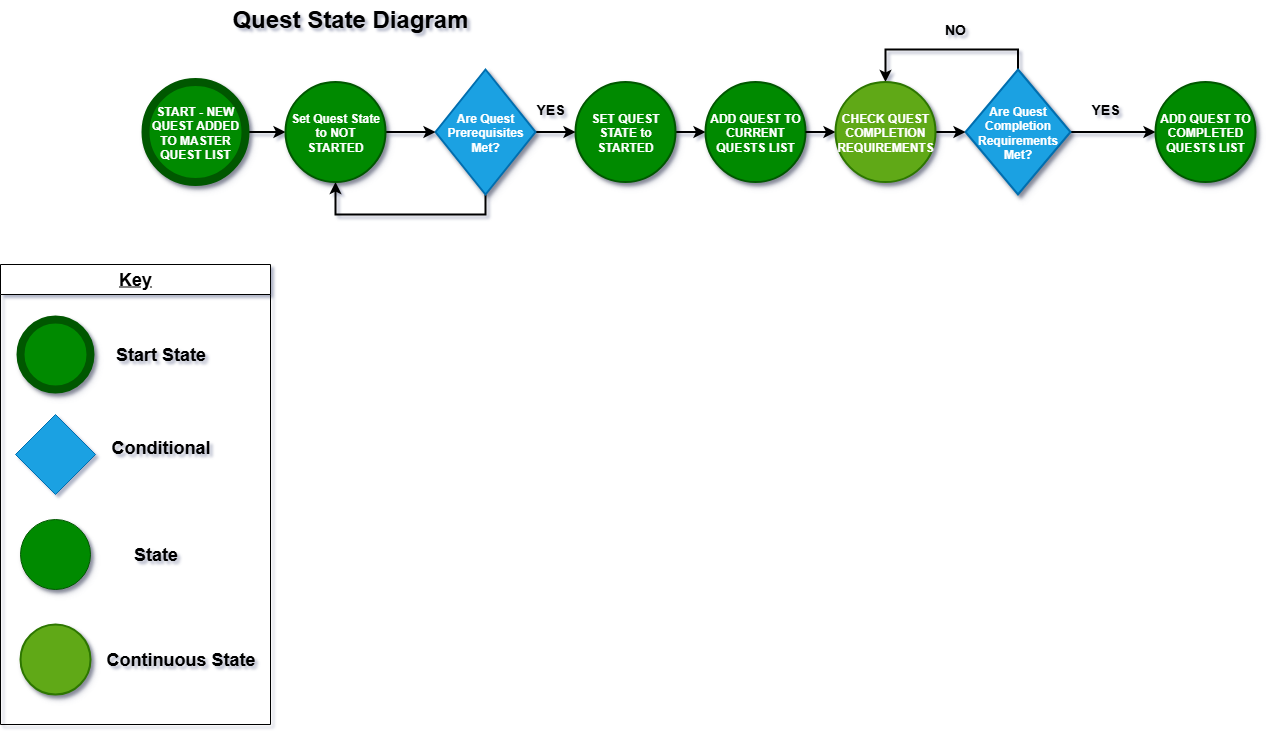

The diagram above was exported from draw.io. Its source (the exported page's mxGraphModel, read from the mxfile embedded in the PNG):
<mxGraphModel dx="3227" dy="1295" grid="1" gridSize="10" guides="1" tooltips="1" connect="1" arrows="1" fold="1" page="1" pageScale="1" pageWidth="850" pageHeight="1100" math="0" shadow="0">
  <root>
    <mxCell id="0" />
    <mxCell id="1" parent="0" />
    <mxCell id="3cnmCFHyHpoGHbtreToz-27" style="edgeStyle=orthogonalEdgeStyle;rounded=0;orthogonalLoop=1;jettySize=auto;html=1;exitX=1;exitY=0.5;exitDx=0;exitDy=0;entryX=0;entryY=0.5;entryDx=0;entryDy=0;strokeWidth=2;" edge="1" parent="1" source="QvBnGDEaXVRjBQvVWwXC-3" target="QvBnGDEaXVRjBQvVWwXC-34">
      <mxGeometry relative="1" as="geometry" />
    </mxCell>
    <mxCell id="QvBnGDEaXVRjBQvVWwXC-3" value="&lt;b&gt;&lt;font style=&quot;color: rgb(255, 255, 255);&quot;&gt;SET QUEST STATE to STARTED&lt;/font&gt;&lt;/b&gt;" style="ellipse;whiteSpace=wrap;html=1;aspect=fixed;strokeWidth=2;shadow=1;fillColor=#008a00;fontColor=#ffffff;strokeColor=#005700;" parent="1" vertex="1">
      <mxGeometry x="-120" y="407.5" width="100" height="100" as="geometry" />
    </mxCell>
    <mxCell id="3cnmCFHyHpoGHbtreToz-28" style="edgeStyle=orthogonalEdgeStyle;rounded=0;orthogonalLoop=1;jettySize=auto;html=1;entryX=0.5;entryY=0;entryDx=0;entryDy=0;exitX=0.5;exitY=0;exitDx=0;exitDy=0;strokeWidth=2;" edge="1" parent="1" source="QvBnGDEaXVRjBQvVWwXC-9" target="3cnmCFHyHpoGHbtreToz-25">
      <mxGeometry relative="1" as="geometry" />
    </mxCell>
    <mxCell id="3cnmCFHyHpoGHbtreToz-29" style="edgeStyle=orthogonalEdgeStyle;rounded=0;orthogonalLoop=1;jettySize=auto;html=1;strokeWidth=2;entryX=0;entryY=0.5;entryDx=0;entryDy=0;" edge="1" parent="1" source="QvBnGDEaXVRjBQvVWwXC-9" target="3cnmCFHyHpoGHbtreToz-30">
      <mxGeometry relative="1" as="geometry">
        <mxPoint x="420" y="457.5" as="targetPoint" />
      </mxGeometry>
    </mxCell>
    <mxCell id="QvBnGDEaXVRjBQvVWwXC-9" value="&lt;b&gt;Are Quest Completion Requirements Met?&lt;/b&gt;" style="rhombus;whiteSpace=wrap;html=1;strokeWidth=2;shadow=1;fillColor=#1ba1e2;fontColor=#ffffff;strokeColor=#006EAF;" parent="1" vertex="1">
      <mxGeometry x="270" y="395" width="105" height="125" as="geometry" />
    </mxCell>
    <mxCell id="QvBnGDEaXVRjBQvVWwXC-26" value="&lt;b&gt;&lt;font style=&quot;font-size: 24px;&quot;&gt;Quest State Diagram&lt;/font&gt;&lt;/b&gt;" style="text;html=1;align=center;verticalAlign=middle;whiteSpace=wrap;rounded=0;glass=0;shadow=1;" parent="1" vertex="1">
      <mxGeometry x="-610" y="330" width="530" height="30" as="geometry" />
    </mxCell>
    <mxCell id="3cnmCFHyHpoGHbtreToz-22" style="edgeStyle=orthogonalEdgeStyle;rounded=0;orthogonalLoop=1;jettySize=auto;html=1;strokeWidth=2;" edge="1" parent="1" source="3cnmCFHyHpoGHbtreToz-25" target="QvBnGDEaXVRjBQvVWwXC-9">
      <mxGeometry relative="1" as="geometry" />
    </mxCell>
    <mxCell id="QvBnGDEaXVRjBQvVWwXC-34" value="&lt;b&gt;&lt;font style=&quot;color: rgb(255, 255, 255);&quot;&gt;ADD QUEST TO CURRENT QUESTS LIST&lt;/font&gt;&lt;/b&gt;" style="ellipse;whiteSpace=wrap;html=1;aspect=fixed;strokeWidth=2;shadow=1;fillColor=#008a00;fontColor=#ffffff;strokeColor=#005700;" parent="1" vertex="1">
      <mxGeometry x="10" y="407.5" width="100" height="100" as="geometry" />
    </mxCell>
    <mxCell id="3cnmCFHyHpoGHbtreToz-1" value="&lt;font style=&quot;font-size: 18px;&quot;&gt;&lt;u&gt;Key&lt;/u&gt;&lt;/font&gt;" style="swimlane;whiteSpace=wrap;html=1;startSize=30;" vertex="1" parent="1">
      <mxGeometry x="-695" y="590" width="270" height="460" as="geometry" />
    </mxCell>
    <mxCell id="3cnmCFHyHpoGHbtreToz-2" value="" style="rhombus;whiteSpace=wrap;html=1;fillColor=#1ba1e2;fontColor=#ffffff;strokeColor=#006EAF;" vertex="1" parent="3cnmCFHyHpoGHbtreToz-1">
      <mxGeometry x="15" y="150" width="80" height="80" as="geometry" />
    </mxCell>
    <mxCell id="3cnmCFHyHpoGHbtreToz-3" value="&lt;font style=&quot;font-size: 18px;&quot;&gt;&lt;b&gt;Conditional&lt;/b&gt;&lt;/font&gt;&lt;div&gt;&lt;br&gt;&lt;/div&gt;" style="text;html=1;align=center;verticalAlign=middle;resizable=0;points=[];autosize=1;strokeColor=none;fillColor=none;" vertex="1" parent="3cnmCFHyHpoGHbtreToz-1">
      <mxGeometry x="100" y="165" width="120" height="50" as="geometry" />
    </mxCell>
    <mxCell id="3cnmCFHyHpoGHbtreToz-4" value="" style="ellipse;whiteSpace=wrap;html=1;aspect=fixed;shadow=1;fillColor=#008a00;fontColor=#ffffff;strokeColor=#005700;" vertex="1" parent="3cnmCFHyHpoGHbtreToz-1">
      <mxGeometry x="20" y="255" width="70" height="70" as="geometry" />
    </mxCell>
    <mxCell id="3cnmCFHyHpoGHbtreToz-5" value="&lt;div&gt;&lt;span style=&quot;font-size: 18px;&quot;&gt;&lt;b&gt;State&lt;/b&gt;&lt;/span&gt;&lt;/div&gt;" style="text;html=1;align=center;verticalAlign=middle;resizable=0;points=[];autosize=1;strokeColor=none;fillColor=none;" vertex="1" parent="3cnmCFHyHpoGHbtreToz-1">
      <mxGeometry x="120" y="270" width="70" height="40" as="geometry" />
    </mxCell>
    <mxCell id="3cnmCFHyHpoGHbtreToz-14" value="" style="ellipse;whiteSpace=wrap;html=1;aspect=fixed;strokeWidth=8;shadow=1;fillColor=#008a00;fontColor=#ffffff;strokeColor=#005700;" vertex="1" parent="3cnmCFHyHpoGHbtreToz-1">
      <mxGeometry x="20" y="55" width="70" height="70" as="geometry" />
    </mxCell>
    <mxCell id="3cnmCFHyHpoGHbtreToz-15" value="&lt;div&gt;&lt;span style=&quot;font-size: 18px;&quot;&gt;&lt;b&gt;Start State&lt;/b&gt;&lt;/span&gt;&lt;/div&gt;" style="text;html=1;align=center;verticalAlign=middle;resizable=0;points=[];autosize=1;strokeColor=none;fillColor=none;" vertex="1" parent="3cnmCFHyHpoGHbtreToz-1">
      <mxGeometry x="105" y="70" width="110" height="40" as="geometry" />
    </mxCell>
    <mxCell id="3cnmCFHyHpoGHbtreToz-36" value="" style="ellipse;whiteSpace=wrap;html=1;aspect=fixed;strokeWidth=2;shadow=1;fillColor=#60a917;fontColor=#ffffff;strokeColor=#2D7600;" vertex="1" parent="3cnmCFHyHpoGHbtreToz-1">
      <mxGeometry x="20" y="360" width="70" height="70" as="geometry" />
    </mxCell>
    <mxCell id="3cnmCFHyHpoGHbtreToz-37" value="&lt;div&gt;&lt;span style=&quot;font-size: 18px;&quot;&gt;&lt;b&gt;Continuous State&lt;/b&gt;&lt;/span&gt;&lt;/div&gt;" style="text;html=1;align=center;verticalAlign=middle;resizable=0;points=[];autosize=1;strokeColor=none;fillColor=none;" vertex="1" parent="3cnmCFHyHpoGHbtreToz-1">
      <mxGeometry x="95" y="375" width="170" height="40" as="geometry" />
    </mxCell>
    <mxCell id="3cnmCFHyHpoGHbtreToz-12" style="edgeStyle=orthogonalEdgeStyle;rounded=0;orthogonalLoop=1;jettySize=auto;html=1;entryX=0;entryY=0.5;entryDx=0;entryDy=0;strokeWidth=2;" edge="1" parent="1" source="3cnmCFHyHpoGHbtreToz-7" target="3cnmCFHyHpoGHbtreToz-11">
      <mxGeometry relative="1" as="geometry" />
    </mxCell>
    <mxCell id="3cnmCFHyHpoGHbtreToz-7" value="&lt;b&gt;START - NEW QUEST ADDED TO MASTER QUEST LIST&lt;/b&gt;" style="ellipse;whiteSpace=wrap;html=1;aspect=fixed;strokeWidth=8;shadow=1;fillColor=#008a00;fontColor=#ffffff;strokeColor=#005700;" vertex="1" parent="1">
      <mxGeometry x="-550" y="407.5" width="100" height="100" as="geometry" />
    </mxCell>
    <mxCell id="3cnmCFHyHpoGHbtreToz-17" style="edgeStyle=orthogonalEdgeStyle;rounded=0;orthogonalLoop=1;jettySize=auto;html=1;entryX=0.5;entryY=1;entryDx=0;entryDy=0;strokeWidth=2;" edge="1" parent="1" source="3cnmCFHyHpoGHbtreToz-8" target="3cnmCFHyHpoGHbtreToz-11">
      <mxGeometry relative="1" as="geometry">
        <Array as="points">
          <mxPoint x="-210" y="540" />
          <mxPoint x="-360" y="540" />
        </Array>
      </mxGeometry>
    </mxCell>
    <mxCell id="3cnmCFHyHpoGHbtreToz-18" style="edgeStyle=orthogonalEdgeStyle;rounded=0;orthogonalLoop=1;jettySize=auto;html=1;entryX=0;entryY=0.5;entryDx=0;entryDy=0;strokeWidth=2;" edge="1" parent="1" source="3cnmCFHyHpoGHbtreToz-8" target="QvBnGDEaXVRjBQvVWwXC-3">
      <mxGeometry relative="1" as="geometry" />
    </mxCell>
    <mxCell id="3cnmCFHyHpoGHbtreToz-8" value="&lt;b&gt;Are Quest Prerequisites Met?&lt;/b&gt;" style="rhombus;whiteSpace=wrap;html=1;strokeWidth=2;shadow=1;fillColor=#1ba1e2;fontColor=#ffffff;strokeColor=#006EAF;rounded=0;perimeterSpacing=0;" vertex="1" parent="1">
      <mxGeometry x="-260" y="395" width="100" height="125" as="geometry" />
    </mxCell>
    <mxCell id="3cnmCFHyHpoGHbtreToz-16" style="edgeStyle=orthogonalEdgeStyle;rounded=0;orthogonalLoop=1;jettySize=auto;html=1;entryX=0;entryY=0.5;entryDx=0;entryDy=0;strokeWidth=2;" edge="1" parent="1" source="3cnmCFHyHpoGHbtreToz-11" target="3cnmCFHyHpoGHbtreToz-8">
      <mxGeometry relative="1" as="geometry" />
    </mxCell>
    <mxCell id="3cnmCFHyHpoGHbtreToz-11" value="&lt;b&gt;&lt;font style=&quot;color: rgb(255, 255, 255);&quot;&gt;Set Quest State to NOT STARTED&lt;/font&gt;&lt;/b&gt;" style="ellipse;whiteSpace=wrap;html=1;aspect=fixed;strokeWidth=2;shadow=1;fillColor=#008a00;fontColor=#ffffff;strokeColor=#005700;" vertex="1" parent="1">
      <mxGeometry x="-410" y="407.5" width="100" height="100" as="geometry" />
    </mxCell>
    <mxCell id="3cnmCFHyHpoGHbtreToz-26" value="" style="edgeStyle=orthogonalEdgeStyle;rounded=0;orthogonalLoop=1;jettySize=auto;html=1;strokeWidth=2;" edge="1" parent="1" source="QvBnGDEaXVRjBQvVWwXC-34" target="3cnmCFHyHpoGHbtreToz-25">
      <mxGeometry relative="1" as="geometry">
        <mxPoint x="150" y="458" as="sourcePoint" />
        <mxPoint x="280" y="458" as="targetPoint" />
      </mxGeometry>
    </mxCell>
    <mxCell id="3cnmCFHyHpoGHbtreToz-25" value="&lt;b&gt;&lt;font style=&quot;color: rgb(255, 255, 255);&quot;&gt;CHECK QUEST COMPLETION REQUIREMENTS&lt;/font&gt;&lt;/b&gt;" style="ellipse;whiteSpace=wrap;html=1;aspect=fixed;strokeWidth=2;shadow=1;fillColor=#60a917;fontColor=#ffffff;strokeColor=#2D7600;" vertex="1" parent="1">
      <mxGeometry x="140" y="407.5" width="100" height="100" as="geometry" />
    </mxCell>
    <mxCell id="3cnmCFHyHpoGHbtreToz-30" value="&lt;b&gt;&lt;font style=&quot;color: rgb(255, 255, 255);&quot;&gt;ADD QUEST TO COMPLETED QUESTS LIST&lt;/font&gt;&lt;/b&gt;" style="ellipse;whiteSpace=wrap;html=1;aspect=fixed;strokeWidth=2;shadow=1;fillColor=#008a00;fontColor=#ffffff;strokeColor=#005700;" vertex="1" parent="1">
      <mxGeometry x="460" y="407.5" width="100" height="100" as="geometry" />
    </mxCell>
    <mxCell id="3cnmCFHyHpoGHbtreToz-31" value="&lt;b&gt;&lt;font style=&quot;font-size: 14px;&quot;&gt;YES&lt;/font&gt;&lt;/b&gt;" style="text;html=1;align=center;verticalAlign=middle;whiteSpace=wrap;rounded=0;" vertex="1" parent="1">
      <mxGeometry x="-175" y="420" width="60" height="30" as="geometry" />
    </mxCell>
    <mxCell id="3cnmCFHyHpoGHbtreToz-33" value="&lt;b&gt;&lt;font style=&quot;font-size: 14px;&quot;&gt;YES&lt;/font&gt;&lt;/b&gt;" style="text;html=1;align=center;verticalAlign=middle;whiteSpace=wrap;rounded=0;" vertex="1" parent="1">
      <mxGeometry x="380" y="420" width="60" height="30" as="geometry" />
    </mxCell>
    <mxCell id="3cnmCFHyHpoGHbtreToz-34" value="&lt;b&gt;&lt;font style=&quot;font-size: 14px;&quot;&gt;NO&lt;/font&gt;&lt;/b&gt;" style="text;html=1;align=center;verticalAlign=middle;whiteSpace=wrap;rounded=0;" vertex="1" parent="1">
      <mxGeometry x="230" y="340" width="60" height="30" as="geometry" />
    </mxCell>
  </root>
</mxGraphModel>